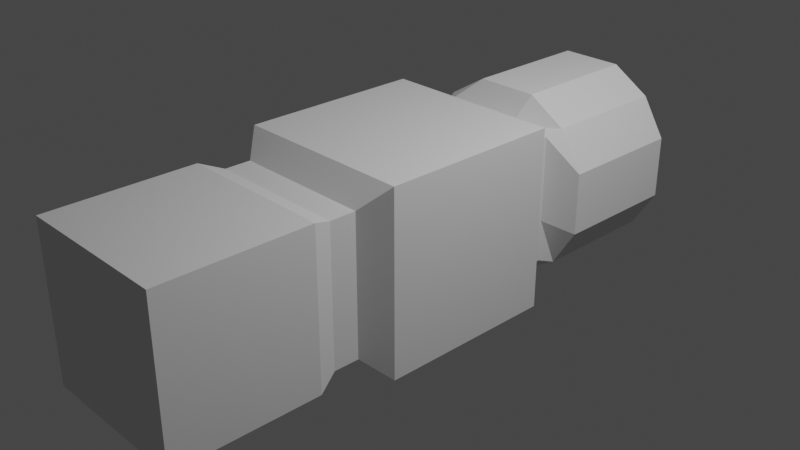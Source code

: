 # Source: Hammer.blend  (saved by Blender 2.82.7; exported with 4.5.12 LTS)
import bpy
from mathutils import Matrix  # noqa: F401  (used for matrix-valued properties, if any)

bpy.ops.wm.read_factory_settings(use_empty=True)
scene = bpy.context.scene
scene.name = 'Scene'

# ---- collections
col_collection = bpy.data.collections.new('Collection'); scene.collection.children.link(col_collection)

# ---- world
world_world = bpy.data.worlds.new('World'); scene.world = world_world
world_world.use_nodes = True; world_world.node_tree.nodes.clear()
_N = world_world.node_tree.nodes; _L = world_world.node_tree.links
n0 = _N.new('ShaderNodeOutputWorld'); n0.name = 'World Output'; n0.location = (300, 300)
n1 = _N.new('ShaderNodeBackground'); n1.name = 'Background'; n1.location = (10, 300)
n1.inputs[0].default_value = (0.05088, 0.05088, 0.05088, 1.0)
_L.new(n1.outputs[0], n0.inputs[0])
n0.is_active_output = True
world_world.color = (0.05088, 0.05088, 0.05088)
world_world.use_sun_shadow = False
world_world.sun_shadow_jitter_overblur = 0.0

# ---- cameras
cam_camera = bpy.data.cameras.new('Camera')
cam_camera.clip_end = 100.0
cam_camera.ortho_scale = 7.314

# ---- lights
light_light = bpy.data.lights.new('Light', 'POINT')
light_light.transmission_factor = 0.0
light_light.energy = 1000.0
light_light.shadow_soft_size = 0.1
light_light.shadow_maximum_resolution = 0.006
light_light.use_absolute_resolution = True

# ---- meshes
me_cube_002 = bpy.data.meshes.new('Cube.002')
me_cube_002.from_pydata([(-1.0, -1.0, -1.0), (-1.0, -1.0, 1.0), (-1.0, 1.0, -1.0), (-1.0, 1.0, 1.0), (1.0, -1.0, -1.0), (1.0, -1.0, 1.0), (1.0, 1.0, -1.0), (1.0, 1.0, 1.0), (-0.7654, -1.243, -0.7654), (-0.7654, -1.243, 0.7654), (0.7654, -1.243, 0.7654), (0.7654, -1.243, -0.7654), (-0.7654, -1.531, -0.7654), (-0.7654, -1.531, 0.7654), (0.7654, -1.531, 0.7654), (0.7654, -1.531, -0.7654), (-0.8626, -1.77, -0.8626), (-0.8626, -1.77, 0.8626), (0.8626, -1.77, 0.8626), (0.8626, -1.77, -0.8626), (-0.8626, -3.388, -0.8626), (-0.8626, -3.388, 0.8626), (0.8626, -3.388, 0.8626), (0.8626, -3.388, -0.8626), (-0.7118, 1.218, 0.7118), (-0.7118, 1.218, -0.7118), (0.7118, 1.218, -0.7118), (0.7118, 1.218, 0.7118), (-0.7118, 1.388, 0.7118), (-0.7118, 1.388, -0.7118), (0.7118, 1.388, -0.7118), (0.7118, 1.388, 0.7118), (-0.7118, 1.388, 0.7118), (-0.7118, 1.388, -0.7118), (0.7118, 1.388, -0.7118), (0.7118, 1.388, 0.7118), (-0.7118, 1.388, 0.7118), (-0.7118, 1.388, -0.7118), (0.7118, 1.388, -0.7118), (0.7118, 1.388, 0.7118), (-0.7702, 1.564, 0.7702), (-0.7702, 1.564, -0.7702), (0.7702, 1.564, -0.7702), (0.7702, 1.564, 0.7702), (0.3333, 1.0, -1.0), (-0.3333, 1.0, -1.0), (-0.3333, 1.0, 1.0), (0.3333, 1.0, 1.0), (-0.3333, -1.0, -1.0), (0.3333, -1.0, -1.0), (0.3333, -1.0, 1.0), (-0.3333, -1.0, 1.0), (-0.2551, -1.243, -0.7654), (0.2551, -1.243, -0.7654), (0.2551, -1.243, 0.7654), (-0.2551, -1.243, 0.7654), (-0.2551, -1.531, -0.7654), (0.2551, -1.531, -0.7654), (0.2551, -1.531, 0.7654), (-0.2551, -1.531, 0.7654), (-0.2875, -1.77, -0.8626), (0.2875, -1.77, -0.8626), (0.2875, -1.77, 0.8626), (-0.2875, -1.77, 0.8626), (-0.2875, -3.388, -0.8626), (0.2875, -3.388, -0.8626), (0.2875, -3.388, 0.8626), (-0.2875, -3.388, 0.8626), (0.2373, 1.218, -0.7118), (-0.2373, 1.218, -0.7118), (-0.2373, 1.218, 0.7118), (0.2373, 1.218, 0.7118), (0.2373, 1.388, -0.7118), (-0.2373, 1.388, -0.7118), (-0.2373, 1.388, 0.7118), (0.2373, 1.388, 0.7118), (0.2373, 1.388, -0.7118), (-0.2373, 1.388, -0.7118), (-0.2373, 1.388, 0.7118), (0.2373, 1.388, 0.7118), (0.2373, 1.388, -0.7118), (-0.2373, 1.388, -0.7118), (-0.2373, 1.388, 0.7118), (0.2373, 1.388, 0.7118), (0.3444, 1.564, -1.033), (-0.3444, 1.564, -1.033), (-0.3444, 1.564, 1.033), (0.3444, 1.564, 1.033), (-1.0, -1.0, -0.3333), (-1.0, -1.0, 0.3333), (-1.0, 1.0, 0.3333), (-1.0, 1.0, -0.3333), (1.0, 1.0, 0.3333), (1.0, 1.0, -0.3333), (1.0, -1.0, 0.3333), (1.0, -1.0, -0.3333), (-0.7654, -1.243, -0.2551), (-0.7654, -1.243, 0.2551), (0.7654, -1.243, 0.2551), (0.7654, -1.243, -0.2551), (-0.7654, -1.531, -0.2551), (-0.7654, -1.531, 0.2551), (0.7654, -1.531, 0.2551), (0.7654, -1.531, -0.2551), (-0.8626, -1.77, -0.2875), (-0.8626, -1.77, 0.2875), (0.8626, -1.77, 0.2875), (0.8626, -1.77, -0.2875), (-0.8626, -3.388, -0.2875), (-0.8626, -3.388, 0.2875), (0.8626, -3.388, 0.2875), (0.8626, -3.388, -0.2875), (-0.7118, 1.218, 0.2373), (-0.7118, 1.218, -0.2373), (0.7118, 1.218, 0.2373), (0.7118, 1.218, -0.2373), (-0.7118, 1.388, 0.2373), (-0.7118, 1.388, -0.2373), (0.7118, 1.388, 0.2373), (0.7118, 1.388, -0.2373), (-0.7118, 1.388, 0.2373), (-0.7118, 1.388, -0.2373), (0.7118, 1.388, 0.2373), (0.7118, 1.388, -0.2373), (-0.7118, 1.388, 0.2373), (-0.7118, 1.388, -0.2373), (0.7118, 1.388, 0.2373), (0.7118, 1.388, -0.2373), (-1.033, 1.564, 0.3444), (-1.033, 1.564, -0.3444), (1.033, 1.564, 0.3444), (1.033, 1.564, -0.3444), (0.2875, -3.388, 0.2875), (0.2875, -3.388, -0.2875), (-0.2875, -3.388, 0.2875), (-0.2875, -3.388, -0.2875), (-0.3444, 3.007, -1.033), (-0.303, 3.153, -0.8876), (-1.033, 3.007, -0.3444), (-0.8876, 3.153, -0.303), (0.303, 3.153, 0.8876), (0.3444, 3.007, 1.033), (-0.6643, 3.153, -0.6643), (-0.7702, 3.007, -0.7702), (0.6643, 3.153, 0.6643), (0.7702, 3.007, 0.7702), (0.8876, 3.153, -0.303), (1.033, 3.007, -0.3444), (0.7702, 3.007, -0.7702), (0.6643, 3.153, -0.6643), (0.303, 3.153, -0.8876), (0.3444, 3.007, -1.033), (-0.6643, 3.153, 0.6643), (-0.7702, 3.007, 0.7702), (-0.3444, 3.007, 1.033), (-0.303, 3.153, 0.8876), (-1.033, 3.007, 0.3444), (-0.8876, 3.153, 0.303), (1.033, 3.007, 0.3444), (0.8876, 3.153, 0.303), (-0.8626, -2.309, -0.8626), (-0.8626, -2.848, -0.8626), (-0.8626, -2.848, 0.8626), (-0.8626, -2.309, 0.8626), (0.8626, -2.848, 0.8626), (0.8626, -2.309, 0.8626), (0.8626, -2.848, -0.8626), (0.8626, -2.309, -0.8626), (-0.2875, -2.309, -0.8626), (-0.2875, -2.848, -0.8626), (0.2875, -2.309, -0.8626), (0.2875, -2.848, -0.8626), (0.2875, -2.309, 0.8626), (0.2875, -2.848, 0.8626), (-0.2875, -2.309, 0.8626), (-0.2875, -2.848, 0.8626), (0.8626, -2.309, -0.2875), (0.8626, -2.848, -0.2875), (0.8626, -2.309, 0.2875), (0.8626, -2.848, 0.2875), (-0.8626, -2.309, 0.2875), (-0.8626, -2.848, 0.2875), (-0.8626, -2.309, -0.2875), (-0.8626, -2.848, -0.2875)], [], [(89, 1, 3, 90), (93, 6, 26, 115), (92, 7, 5, 94), (51, 1, 9, 55), (44, 6, 4, 49), (46, 3, 1, 51), (55, 9, 13, 59), (94, 5, 10, 98), (88, 0, 8, 96), (49, 4, 11, 53), (57, 15, 19, 61), (98, 10, 14, 102), (53, 11, 15, 57), (96, 8, 12, 100), (183, 161, 20, 108), (100, 12, 16, 104), (59, 13, 17, 63), (102, 14, 18, 106), (134, 67, 21, 109), (175, 162, 21, 67), (179, 164, 22, 110), (171, 166, 23, 65), (71, 27, 31, 75), (45, 2, 25, 69), (47, 7, 27, 71), (90, 3, 24, 112), (119, 30, 34, 123), (112, 24, 28, 116), (115, 26, 30, 119), (69, 25, 29, 73), (77, 33, 37, 81), (73, 29, 33, 77), (75, 31, 35, 79), (116, 28, 32, 120), (83, 39, 43, 87), (79, 35, 39, 83), (120, 32, 36, 124), (123, 34, 38, 127), (131, 42, 148, 147), (124, 36, 40, 128), (127, 38, 42, 131), (81, 37, 41, 85), (38, 80, 84, 42), (80, 81, 85, 84), (40, 86, 154, 153), (41, 129, 138, 143), (32, 78, 82, 36), (78, 79, 83, 82), (36, 82, 86, 40), (82, 83, 87, 86), (28, 74, 78, 32), (74, 75, 79, 78), (30, 72, 76, 34), (72, 73, 77, 76), (34, 76, 80, 38), (76, 77, 81, 80), (26, 68, 72, 30), (68, 69, 73, 72), (3, 46, 70, 24), (46, 47, 71, 70), (6, 44, 68, 26), (44, 45, 69, 68), (24, 70, 74, 28), (70, 71, 75, 74), (161, 169, 64, 20), (169, 171, 65, 64), (164, 173, 66, 22), (173, 175, 67, 66), (110, 22, 66, 132), (132, 66, 67, 134), (14, 58, 62, 18), (58, 59, 63, 62), (8, 52, 56, 12), (52, 53, 57, 56), (12, 56, 60, 16), (56, 57, 61, 60), (0, 48, 52, 8), (48, 49, 53, 52), (10, 54, 58, 14), (54, 55, 59, 58), (7, 47, 50, 5), (47, 46, 51, 50), (2, 45, 48, 0), (45, 44, 49, 48), (5, 50, 54, 10), (50, 51, 55, 54), (65, 133, 135, 64), (133, 132, 134, 135), (23, 111, 133, 65), (111, 110, 132, 133), (84, 85, 136, 151), (85, 41, 143, 136), (87, 43, 145, 141), (39, 126, 130, 43), (126, 127, 131, 130), (37, 125, 129, 41), (125, 124, 128, 129), (43, 130, 158, 145), (86, 87, 141, 154), (35, 122, 126, 39), (122, 123, 127, 126), (33, 121, 125, 37), (121, 120, 124, 125), (29, 117, 121, 33), (117, 116, 120, 121), (27, 114, 118, 31), (114, 115, 119, 118), (25, 113, 117, 29), (113, 112, 116, 117), (31, 118, 122, 35), (118, 119, 123, 122), (2, 91, 113, 25), (91, 90, 112, 113), (166, 177, 111, 23), (177, 179, 110, 111), (64, 135, 108, 20), (135, 134, 109, 108), (15, 103, 107, 19), (103, 102, 106, 107), (13, 101, 105, 17), (101, 100, 104, 105), (162, 181, 109, 21), (181, 183, 108, 109), (9, 97, 101, 13), (97, 96, 100, 101), (11, 99, 103, 15), (99, 98, 102, 103), (1, 89, 97, 9), (89, 88, 96, 97), (4, 95, 99, 11), (95, 94, 98, 99), (6, 93, 95, 4), (93, 92, 94, 95), (7, 92, 114, 27), (92, 93, 115, 114), (0, 88, 91, 2), (88, 89, 90, 91), (129, 128, 156, 138), (128, 40, 153, 156), (42, 84, 151, 148), (130, 131, 147, 158), (139, 142, 143, 138), (147, 148, 149, 146), (153, 154, 155, 152), (151, 136, 137, 150), (145, 158, 159, 144), (157, 139, 138, 156), (141, 145, 144, 140), (152, 157, 156, 153), (136, 143, 142, 137), (154, 141, 140, 155), (148, 151, 150, 149), (158, 147, 146, 159), (140, 144, 159, 146, 149, 150, 137, 142, 139, 157, 152, 155), (105, 104, 182, 180), (180, 182, 183, 181), (17, 105, 180, 163), (163, 180, 181, 162), (107, 106, 178, 176), (176, 178, 179, 177), (19, 107, 176, 167), (167, 176, 177, 166), (62, 63, 174, 172), (172, 174, 175, 173), (18, 62, 172, 165), (165, 172, 173, 164), (60, 61, 170, 168), (168, 170, 171, 169), (16, 60, 168, 160), (160, 168, 169, 161), (61, 19, 167, 170), (170, 167, 166, 171), (106, 18, 165, 178), (178, 165, 164, 179), (63, 17, 163, 174), (174, 163, 162, 175), (104, 16, 160, 182), (182, 160, 161, 183)])
_uv = me_cube_002.uv_layers.new(name='UVMap')
_uv.uv.foreach_set('vector', [0.5417, 0.0, 0.625, 0.0, 0.625, 0.25, 0.5417, 0.25, 0.4583, 0.5, 0.375, 0.5, 0.375, 0.5, 0.4583, 0.5, 0.5417, 0.5, 0.625, 0.5, 0.625, 0.75, 0.5417, 0.75, 0.7917, 0.75, 0.875, 0.75, 0.875, 0.75, 0.7917, 0.75, 0.2917, 0.5, 0.375, 0.5, 0.375, 0.75, 0.2917, 0.75, 0.7917, 0.5, 0.875, 0.5, 0.875, 0.75, 0.7917, 0.75, 0.7917, 0.75, 0.875, 0.75, 0.875, 0.75, 0.7917, 0.75, 0.5417, 0.75, 0.625, 0.75, 0.625, 0.75, 0.5417, 0.75, 0.4583, 0.0, 0.375, 0.0, 0.375, 0.0, 0.4583, 0.0, 0.2917, 0.75, 0.375, 0.75, 0.375, 0.75, 0.2917, 0.75, 0.2917, 0.75, 0.375, 0.75, 0.375, 0.75, 0.2917, 0.75, 0.5417, 0.75, 0.625, 0.75, 0.625, 0.75, 0.5417, 0.75, 0.2917, 0.75, 0.375, 0.75, 0.375, 0.75, 0.2917, 0.75, 0.4583, 0.0, 0.375, 0.0, 0.375, 0.0, 0.4583, 0.0, 0.4583, 0.0, 0.375, 0.0, 0.375, 0.0, 0.4583, 0.0, 0.4583, 0.0, 0.375, 0.0, 0.375, 0.0, 0.4583, 0.0, 0.7917, 0.75, 0.875, 0.75, 0.875, 0.75, 0.7917, 0.75, 0.5417, 0.75, 0.625, 0.75, 0.625, 0.75, 0.5417, 0.75, 0.5417, 0.9167, 0.625, 0.9167, 0.625, 1.0, 0.5417, 1.0, 0.7917, 0.75, 0.875, 0.75, 0.875, 0.75, 0.7917, 0.75, 0.5417, 0.75, 0.625, 0.75, 0.625, 0.75, 0.5417, 0.75, 0.2917, 0.75, 0.375, 0.75, 0.375, 0.75, 0.2917, 0.75, 0.7083, 0.5, 0.625, 0.5, 0.625, 0.5, 0.7083, 0.5, 0.2083, 0.5, 0.125, 0.5, 0.125, 0.5, 0.2083, 0.5, 0.7083, 0.5, 0.625, 0.5, 0.625, 0.5, 0.7083, 0.5, 0.5417, 0.25, 0.625, 0.25, 0.625, 0.25, 0.5417, 0.25, 0.4583, 0.5, 0.375, 0.5, 0.375, 0.5, 0.5, 0.5, 0.5417, 0.25, 0.625, 0.25, 0.625, 0.25, 0.5417, 0.25, 0.4583, 0.5, 0.375, 0.5, 0.375, 0.5, 0.4583, 0.5, 0.2083, 0.5, 0.125, 0.5, 0.125, 0.5, 0.2083, 0.5, 0.2083, 0.5, 0.125, 0.5, 0.125, 0.5, 0.2083, 0.5, 0.2083, 0.5, 0.125, 0.5, 0.125, 0.5, 0.2083, 0.5, 0.7083, 0.5, 0.625, 0.5, 0.625, 0.5, 0.7083, 0.5, 0.5417, 0.25, 0.625, 0.25, 0.625, 0.25, 0.5, 0.25, 0.7083, 0.5, 0.625, 0.5, 0.625, 0.5, 0.7083, 0.5, 0.7083, 0.5, 0.625, 0.5, 0.625, 0.5, 0.7083, 0.5, 0.5, 0.25, 0.625, 0.25, 0.625, 0.25, 0.5417, 0.25, 0.5, 0.5, 0.375, 0.5, 0.375, 0.5, 0.4583, 0.5, 0.4583, 0.5, 0.375, 0.5, 0.375, 0.5, 0.4583, 0.5, 0.5417, 0.25, 0.625, 0.25, 0.625, 0.25, 0.5417, 0.25, 0.4583, 0.5, 0.375, 0.5, 0.375, 0.5, 0.4583, 0.5, 0.2083, 0.5, 0.125, 0.5, 0.125, 0.5, 0.2083, 0.5, 0.375, 0.5, 0.2917, 0.5, 0.2917, 0.5, 0.375, 0.5, 0.2917, 0.5, 0.2083, 0.5, 0.2083, 0.5, 0.2917, 0.5, 0.875, 0.5, 0.7917, 0.5, 0.7917, 0.5, 0.875, 0.5, 0.375, 0.25, 0.4583, 0.25, 0.4583, 0.25, 0.375, 0.25, 0.875, 0.5, 0.7917, 0.5, 0.7917, 0.5, 0.875, 0.5, 0.7917, 0.5, 0.7083, 0.5, 0.7083, 0.5, 0.7917, 0.5, 0.875, 0.5, 0.7917, 0.5, 0.7917, 0.5, 0.875, 0.5, 0.7917, 0.5, 0.7083, 0.5, 0.7083, 0.5, 0.7917, 0.5, 0.875, 0.5, 0.7917, 0.5, 0.7917, 0.5, 0.875, 0.5, 0.7917, 0.5, 0.7083, 0.5, 0.7083, 0.5, 0.7917, 0.5, 0.375, 0.5, 0.2917, 0.5, 0.2917, 0.5, 0.375, 0.5, 0.2917, 0.5, 0.2083, 0.5, 0.2083, 0.5, 0.2917, 0.5, 0.375, 0.5, 0.2917, 0.5, 0.2917, 0.5, 0.375, 0.5, 0.2917, 0.5, 0.2083, 0.5, 0.2083, 0.5, 0.2917, 0.5, 0.375, 0.5, 0.2917, 0.5, 0.2917, 0.5, 0.375, 0.5, 0.2917, 0.5, 0.2083, 0.5, 0.2083, 0.5, 0.2917, 0.5, 0.875, 0.5, 0.7917, 0.5, 0.7917, 0.5, 0.875, 0.5, 0.7917, 0.5, 0.7083, 0.5, 0.7083, 0.5, 0.7917, 0.5, 0.375, 0.5, 0.2917, 0.5, 0.2917, 0.5, 0.375, 0.5, 0.2917, 0.5, 0.2083, 0.5, 0.2083, 0.5, 0.2917, 0.5, 0.875, 0.5, 0.7917, 0.5, 0.7917, 0.5, 0.875, 0.5, 0.7917, 0.5, 0.7083, 0.5, 0.7083, 0.5, 0.7917, 0.5, 0.125, 0.75, 0.2083, 0.75, 0.2083, 0.75, 0.125, 0.75, 0.2083, 0.75, 0.2917, 0.75, 0.2917, 0.75, 0.2083, 0.75, 0.625, 0.75, 0.7083, 0.75, 0.7083, 0.75, 0.625, 0.75, 0.7083, 0.75, 0.7917, 0.75, 0.7917, 0.75, 0.7083, 0.75, 0.5417, 0.75, 0.625, 0.75, 0.625, 0.8333, 0.5417, 0.8333, 0.5417, 0.8333, 0.625, 0.8333, 0.625, 0.9167, 0.5417, 0.9167, 0.625, 0.75, 0.7083, 0.75, 0.7083, 0.75, 0.625, 0.75, 0.7083, 0.75, 0.7917, 0.75, 0.7917, 0.75, 0.7083, 0.75, 0.125, 0.75, 0.2083, 0.75, 0.2083, 0.75, 0.125, 0.75, 0.2083, 0.75, 0.2917, 0.75, 0.2917, 0.75, 0.2083, 0.75, 0.125, 0.75, 0.2083, 0.75, 0.2083, 0.75, 0.125, 0.75, 0.2083, 0.75, 0.2917, 0.75, 0.2917, 0.75, 0.2083, 0.75, 0.125, 0.75, 0.2083, 0.75, 0.2083, 0.75, 0.125, 0.75, 0.2083, 0.75, 0.2917, 0.75, 0.2917, 0.75, 0.2083, 0.75, 0.625, 0.75, 0.7083, 0.75, 0.7083, 0.75, 0.625, 0.75, 0.7083, 0.75, 0.7917, 0.75, 0.7917, 0.75, 0.7083, 0.75, 0.625, 0.5, 0.7083, 0.5, 0.7083, 0.75, 0.625, 0.75, 0.7083, 0.5, 0.7917, 0.5, 0.7917, 0.75, 0.7083, 0.75, 0.125, 0.5, 0.2083, 0.5, 0.2083, 0.75, 0.125, 0.75, 0.2083, 0.5, 0.2917, 0.5, 0.2917, 0.75, 0.2083, 0.75, 0.625, 0.75, 0.7083, 0.75, 0.7083, 0.75, 0.625, 0.75, 0.7083, 0.75, 0.7917, 0.75, 0.7917, 0.75, 0.7083, 0.75, 0.375, 0.8333, 0.4583, 0.8333, 0.4583, 0.9167, 0.375, 0.9167, 0.4583, 0.8333, 0.5417, 0.8333, 0.5417, 0.9167, 0.4583, 0.9167, 0.375, 0.75, 0.4583, 0.75, 0.4583, 0.8333, 0.375, 0.8333, 0.4583, 0.75, 0.5417, 0.75, 0.5417, 0.8333, 0.4583, 0.8333, 0.2917, 0.5, 0.2083, 0.5, 0.2083, 0.5, 0.2917, 0.5, 0.2083, 0.5, 0.125, 0.5, 0.125, 0.5, 0.2083, 0.5, 0.7083, 0.5, 0.625, 0.5, 0.625, 0.5, 0.7083, 0.5, 0.625, 0.5, 0.5417, 0.5, 0.5417, 0.5, 0.625, 0.5, 0.5417, 0.5, 0.4583, 0.5, 0.4583, 0.5, 0.5417, 0.5, 0.375, 0.25, 0.4583, 0.25, 0.4583, 0.25, 0.375, 0.25, 0.4583, 0.25, 0.5417, 0.25, 0.5417, 0.25, 0.4583, 0.25, 0.625, 0.5, 0.5417, 0.5, 0.5417, 0.5, 0.625, 0.5, 0.7917, 0.5, 0.7083, 0.5, 0.7083, 0.5, 0.7917, 0.5, 0.625, 0.5, 0.5833, 0.5, 0.5417, 0.5, 0.625, 0.5, 0.5833, 0.5, 0.5, 0.5, 0.4583, 0.5, 0.5417, 0.5, 0.375, 0.25, 0.4167, 0.25, 0.4583, 0.25, 0.375, 0.25, 0.4167, 0.25, 0.5, 0.25, 0.5417, 0.25, 0.4583, 0.25, 0.375, 0.25, 0.4583, 0.25, 0.4167, 0.25, 0.375, 0.25, 0.4583, 0.25, 0.5417, 0.25, 0.5, 0.25, 0.4167, 0.25, 0.625, 0.5, 0.5417, 0.5, 0.5417, 0.5, 0.625, 0.5, 0.5417, 0.5, 0.4583, 0.5, 0.4583, 0.5, 0.5417, 0.5, 0.375, 0.25, 0.4583, 0.25, 0.4583, 0.25, 0.375, 0.25, 0.4583, 0.25, 0.5417, 0.25, 0.5417, 0.25, 0.4583, 0.25, 0.625, 0.5, 0.5417, 0.5, 0.5833, 0.5, 0.625, 0.5, 0.5417, 0.5, 0.4583, 0.5, 0.5, 0.5, 0.5833, 0.5, 0.375, 0.25, 0.4583, 0.25, 0.4583, 0.25, 0.375, 0.25, 0.4583, 0.25, 0.5417, 0.25, 0.5417, 0.25, 0.4583, 0.25, 0.375, 0.75, 0.4583, 0.75, 0.4583, 0.75, 0.375, 0.75, 0.4583, 0.75, 0.5417, 0.75, 0.5417, 0.75, 0.4583, 0.75, 0.375, 0.9167, 0.4583, 0.9167, 0.4583, 1.0, 0.375, 1.0, 0.4583, 0.9167, 0.5417, 0.9167, 0.5417, 1.0, 0.4583, 1.0, 0.375, 0.75, 0.4583, 0.75, 0.4583, 0.75, 0.375, 0.75, 0.4583, 0.75, 0.5417, 0.75, 0.5417, 0.75, 0.4583, 0.75, 0.625, 0.0, 0.5417, 0.0, 0.5417, 0.0, 0.625, 0.0, 0.5417, 0.0, 0.4583, 0.0, 0.4583, 0.0, 0.5417, 0.0, 0.625, 0.0, 0.5417, 0.0, 0.5417, 0.0, 0.625, 0.0, 0.5417, 0.0, 0.4583, 0.0, 0.4583, 0.0, 0.5417, 0.0, 0.625, 0.0, 0.5417, 0.0, 0.5417, 0.0, 0.625, 0.0, 0.5417, 0.0, 0.4583, 0.0, 0.4583, 0.0, 0.5417, 0.0, 0.375, 0.75, 0.4583, 0.75, 0.4583, 0.75, 0.375, 0.75, 0.4583, 0.75, 0.5417, 0.75, 0.5417, 0.75, 0.4583, 0.75, 0.625, 0.0, 0.5417, 0.0, 0.5417, 0.0, 0.625, 0.0, 0.5417, 0.0, 0.4583, 0.0, 0.4583, 0.0, 0.5417, 0.0, 0.375, 0.75, 0.4583, 0.75, 0.4583, 0.75, 0.375, 0.75, 0.4583, 0.75, 0.5417, 0.75, 0.5417, 0.75, 0.4583, 0.75, 0.375, 0.5, 0.4583, 0.5, 0.4583, 0.75, 0.375, 0.75, 0.4583, 0.5, 0.5417, 0.5, 0.5417, 0.75, 0.4583, 0.75, 0.625, 0.5, 0.5417, 0.5, 0.5417, 0.5, 0.625, 0.5, 0.5417, 0.5, 0.4583, 0.5, 0.4583, 0.5, 0.5417, 0.5, 0.375, 0.0, 0.4583, 0.0, 0.4583, 0.25, 0.375, 0.25, 0.4583, 0.0, 0.5417, 0.0, 0.5417, 0.25, 0.4583, 0.25, 0.4583, 0.25, 0.5417, 0.25, 0.5417, 0.25, 0.4583, 0.25, 0.5417, 0.25, 0.625, 0.25, 0.625, 0.25, 0.5417, 0.25, 0.375, 0.5, 0.2917, 0.5, 0.2917, 0.5, 0.375, 0.5, 0.5417, 0.5, 0.4583, 0.5, 0.4583, 0.5, 0.5417, 0.5, 0.4598, 0.2637, 0.3992, 0.2742, 0.375, 0.25, 0.4583, 0.25, 0.4583, 0.5, 0.375, 0.5, 0.3992, 0.4758, 0.4598, 0.4863, 0.875, 0.5, 0.7917, 0.5, 0.7986, 0.5, 0.8693, 0.5, 0.2917, 0.5, 0.2083, 0.5, 0.2133, 0.5, 0.2867, 0.5, 0.625, 0.5, 0.5417, 0.5, 0.5402, 0.4863, 0.6008, 0.4758, 0.5402, 0.2637, 0.4598, 0.2637, 0.4583, 0.25, 0.5417, 0.25, 0.7083, 0.5, 0.625, 0.5, 0.6307, 0.5, 0.7014, 0.5, 0.6008, 0.2742, 0.5402, 0.2637, 0.5417, 0.25, 0.625, 0.25, 0.2083, 0.5, 0.125, 0.5, 0.1307, 0.5, 0.2014, 0.5, 0.7917, 0.5, 0.7083, 0.5, 0.7133, 0.5, 0.7867, 0.5, 0.375, 0.5, 0.2917, 0.5, 0.2986, 0.5, 0.3693, 0.5, 0.5417, 0.5, 0.4583, 0.5, 0.4598, 0.4863, 0.5402, 0.4863, 0.6113, 0.4152, 0.6008, 0.4758, 0.5402, 0.4863, 0.4598, 0.4863, 0.3992, 0.4758, 0.3887, 0.4152, 0.3887, 0.3348, 0.3992, 0.2742, 0.4598, 0.2637, 0.5402, 0.2637, 0.6008, 0.2742, 0.6113, 0.3348, 0.5417, 0.0, 0.4583, 0.0, 0.4583, 0.0, 0.5417, 0.0, 0.5417, 0.0, 0.4583, 0.0, 0.4583, 0.0, 0.5417, 0.0, 0.625, 0.0, 0.5417, 0.0, 0.5417, 0.0, 0.625, 0.0, 0.625, 0.0, 0.5417, 0.0, 0.5417, 0.0, 0.625, 0.0, 0.4583, 0.75, 0.5417, 0.75, 0.5417, 0.75, 0.4583, 0.75, 0.4583, 0.75, 0.5417, 0.75, 0.5417, 0.75, 0.4583, 0.75, 0.375, 0.75, 0.4583, 0.75, 0.4583, 0.75, 0.375, 0.75, 0.375, 0.75, 0.4583, 0.75, 0.4583, 0.75, 0.375, 0.75, 0.7083, 0.75, 0.7917, 0.75, 0.7917, 0.75, 0.7083, 0.75, 0.7083, 0.75, 0.7917, 0.75, 0.7917, 0.75, 0.7083, 0.75, 0.625, 0.75, 0.7083, 0.75, 0.7083, 0.75, 0.625, 0.75, 0.625, 0.75, 0.7083, 0.75, 0.7083, 0.75, 0.625, 0.75, 0.2083, 0.75, 0.2917, 0.75, 0.2917, 0.75, 0.2083, 0.75, 0.2083, 0.75, 0.2917, 0.75, 0.2917, 0.75, 0.2083, 0.75, 0.125, 0.75, 0.2083, 0.75, 0.2083, 0.75, 0.125, 0.75, 0.125, 0.75, 0.2083, 0.75, 0.2083, 0.75, 0.125, 0.75, 0.2917, 0.75, 0.375, 0.75, 0.375, 0.75, 0.2917, 0.75, 0.2917, 0.75, 0.375, 0.75, 0.375, 0.75, 0.2917, 0.75, 0.5417, 0.75, 0.625, 0.75, 0.625, 0.75, 0.5417, 0.75, 0.5417, 0.75, 0.625, 0.75, 0.625, 0.75, 0.5417, 0.75, 0.7917, 0.75, 0.875, 0.75, 0.875, 0.75, 0.7917, 0.75, 0.7917, 0.75, 0.875, 0.75, 0.875, 0.75, 0.7917, 0.75, 0.4583, 0.0, 0.375, 0.0, 0.375, 0.0, 0.4583, 0.0, 0.4583, 0.0, 0.375, 0.0, 0.375, 0.0, 0.4583, 0.0])
me_cube_002.use_remesh_fix_poles = True
me_cube_002.use_remesh_preserve_attributes = False
me_cube_002.use_mirror_vertex_groups = False
me_cube_002.update()

# ---- objects
ob_light = bpy.data.objects.new('Light', light_light)
ob_camera = bpy.data.objects.new('Camera', cam_camera)
ob_cube = bpy.data.objects.new('Cube', me_cube_002)

# ---- transforms, parenting, visibility, modifiers, constraints
ob_light.location = (4.076, 1.005, 5.904)
ob_light.rotation_euler = (0.6503, 0.05522, 1.866)
ob_light.lock_rotations_4d = False
ob_light.empty_display_type = 'ARROWS'
ob_light.color = (0.0, 0.0, 0.0, 0.0)
ob_light.lineart.crease_threshold = 0.0
ob_camera.location = (7.359, -6.926, 4.958)
ob_camera.rotation_euler = (1.109, 0.0, 0.8149)
ob_camera.lock_rotations_4d = False
ob_camera.empty_display_type = 'ARROWS'
ob_camera.color = (0.0, 0.0, 0.0, 0.0)
ob_camera.display_type = 'WIRE'
ob_camera.lineart.crease_threshold = 0.0
ob_cube.location = (0.0, 0.0, 0.0)
ob_cube.lineart.crease_threshold = 0.0

# ---- collection membership
col_collection.objects.link(ob_light)
col_collection.objects.link(ob_camera)
col_collection.objects.link(ob_cube)

# ---- scene / render settings (as saved in the file)
scene.camera = ob_camera
scene.frame_start = 1; scene.frame_end = 250; scene.frame_set(1)
scene.render.engine = 'BLENDER_EEVEE_NEXT'
scene.cycles.use_denoising = False
scene.cycles.samples = 128
scene.cycles.sampling_pattern = 'TABULATED_SOBOL'
scene.cycles.use_adaptive_sampling = False
scene.cycles.use_light_tree = False
scene.view_settings.view_transform = 'Filmic'
bpy.context.view_layer.update()
